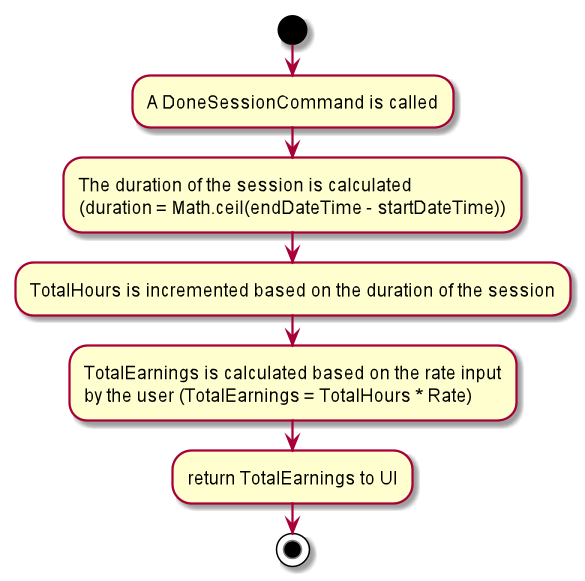

The diagram above was rendered by PlantUML. Its source (embedded in the PNG):
@startuml
start
:A DoneSessionCommand is called;

:The duration of the session is calculated
(duration = Math.ceil(endDateTime - startDateTime));

:TotalHours is incremented based on the duration of the session;

:TotalEarnings is calculated based on the rate input 
by the user (TotalEarnings = TotalHours * Rate);

:return TotalEarnings to UI;

stop
@enduml